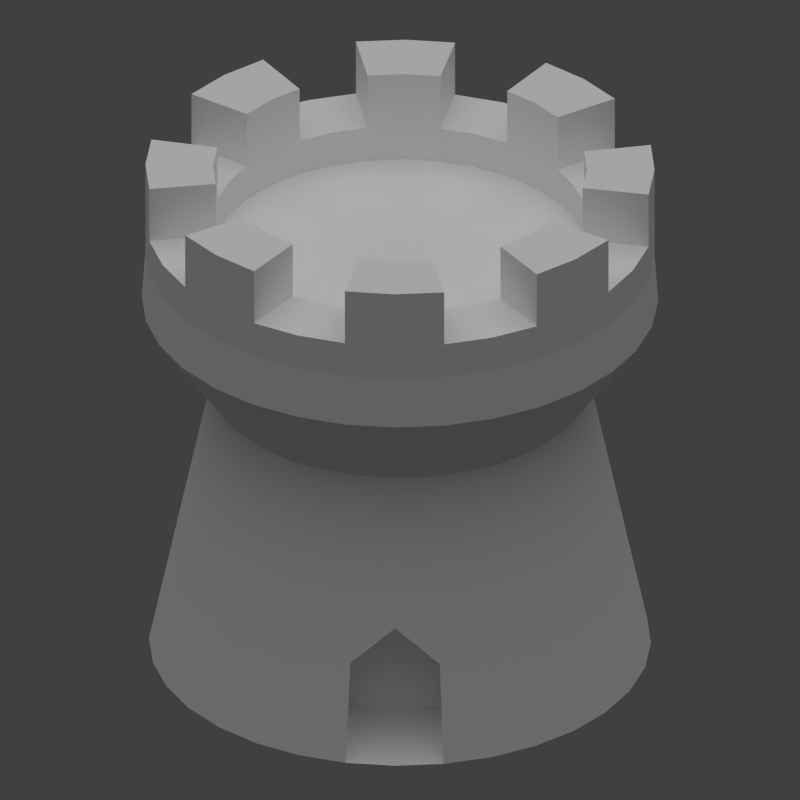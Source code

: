 # Source: tower.blend  (saved by Blender 2.54.0; exported with 4.5.12 LTS)
import bpy
from mathutils import Matrix  # noqa: F401  (used for matrix-valued properties, if any)

bpy.ops.wm.read_factory_settings(use_empty=True)
scene = bpy.context.scene
scene.name = 'Scene'

# ---- collections
col_collection_1 = bpy.data.collections.new('Collection 1'); scene.collection.children.link(col_collection_1)

# ---- materials (node trees are filled in below, after node groups)
mat_material = bpy.data.materials.new('Material')
mat_material.alpha_threshold = 0.0
mat_material.use_transparent_shadow = False
mat_material.diffuse_color = (1.0, 1.0, 1.0, 1.0)
mat_material.roughness = 0.5
mat_material.specular_intensity = 0.0
mat_material.line_color = (0.0, 0.0, 0.0, 1.0)

# ---- material node trees

# ---- world
world_world = bpy.data.worlds.new('World'); scene.world = world_world
world_world.color = (0.05088, 0.05088, 0.05088)
world_world.use_sun_shadow = False
world_world.sun_shadow_jitter_overblur = 0.0
world_world.cycles.sampling_method = 'MANUAL'
world_world.cycles.sample_map_resolution = 256

# ---- cameras
cam_camera = bpy.data.cameras.new('Camera')
cam_camera.type = 'ORTHO'
cam_camera.clip_end = 100.0
cam_camera.lens = 35.0
cam_camera.ortho_scale = 7.314
cam_camera.dof.focus_distance = 0.0
cam_camera.dof.aperture_fstop = 128.0

# ---- lights
light_hemi = bpy.data.lights.new('Hemi', 'SUN')
light_hemi.transmission_factor = 0.0
light_hemi.angle = 1.571
light_hemi.energy = 1.0
light_hemi.shadow_buffer_clip_start = 0.5
light_hemi.shadow_soft_size = 1.0
light_hemi.shadow_cascade_max_distance = 1000.0
light_hemi.cycles.use_multiple_importance_sampling = False

# ---- meshes
me_cylinder = bpy.data.meshes.new('Cylinder')
me_cylinder.from_pydata([(0.7071, 0.7071, -1.0), (0.8315, 0.5556, -1.0), (0.9239, 0.3827, -1.0), (0.9808, 0.1951, -1.0), (1.0, 7.55e-08, -1.0), (0.9808, -0.1951, -1.0), (0.9239, -0.3827, -1.0), (0.8315, -0.5556, -1.0), (0.7071, -0.7071, -1.0), (0.5556, -0.8315, -1.0), (0.3827, -0.9239, -1.0), (0.1951, -0.9808, -1.0), (-3.258e-07, -1.0, -1.0), (-0.1951, -0.9808, -1.0), (-0.3827, -0.9239, -1.0), (-0.5556, -0.8315, -1.0), (-0.7071, -0.7071, -1.0), (-0.8315, -0.5556, -1.0), (-0.9239, -0.3827, -1.0), (-0.9808, -0.1951, -1.0), (-1.0, 9.656e-07, -1.0), (-0.9808, 0.1951, -1.0), (-0.9239, 0.3827, -1.0), (-0.8315, 0.5556, -1.0), (-0.7071, 0.7071, -1.0), (-0.5556, 0.8315, -1.0), (-0.3827, 0.9239, -1.0), (-0.1951, 0.9808, -1.0), (1.605e-06, 1.0, -1.0), (0.1951, 0.9808, -1.0), (0.3827, 0.9239, -1.0), (0.5556, 0.8315, -1.0), (0.5267, 0.5266, 0.783), (0.6193, 0.4138, 0.783), (0.6881, 0.285, 0.783), (0.7305, 0.1453, 0.783), (0.7448, -2.03e-06, 0.783), (0.7305, -0.1453, 0.783), (0.6881, -0.285, 0.783), (0.6193, -0.4138, 0.783), (0.5266, -0.5267, 0.783), (0.4138, -0.6193, 0.783), (0.285, -0.6881, 0.783), (0.1453, -0.7305, 0.783), (3.544e-07, -0.7448, 0.783), (-0.1453, -0.7305, 0.783), (-0.285, -0.6881, 0.783), (-0.4138, -0.6193, 0.783), (-0.5266, -0.5267, 0.783), (-0.6193, -0.4138, 0.783), (-0.6881, -0.285, 0.783), (-0.7305, -0.1453, 0.783), (-0.7448, -3.415e-06, 0.783), (-0.7305, 0.1453, 0.783), (-0.6881, 0.285, 0.783), (-0.6193, 0.4138, 0.783), (-0.5267, 0.5266, 0.783), (-0.4138, 0.6193, 0.783), (-0.285, 0.6881, 0.783), (-0.1453, 0.7305, 0.783), (-5.76e-06, 0.7448, 0.783), (0.1453, 0.7305, 0.783), (0.285, 0.6881, 0.783), (0.4138, 0.6193, 0.783), (0.0, 0.0, -1.0), (-3.381e-07, -3.576e-07, 0.783), (0.6265, 0.4186, 0.1831), (0.5328, 0.5328, 0.1831), (0.6961, 0.2883, 0.1831), (0.739, 0.147, 0.1831), (0.7535, -1.341e-06, 0.1831), (0.739, -0.147, 0.1831), (0.6961, -0.2883, 0.1831), (0.6265, -0.4186, 0.1831), (0.5328, -0.5328, 0.1831), (0.4186, -0.6265, 0.1831), (0.2883, -0.6961, 0.1831), (0.147, -0.739, 0.1831), (1.894e-07, -0.7535, 0.1831), (-0.147, -0.739, 0.1831), (-0.2883, -0.6961, 0.1831), (-0.4186, -0.6265, 0.1831), (-0.5328, -0.5328, 0.1831), (-0.6265, -0.4186, 0.1831), (-0.6961, -0.2883, 0.1831), (-0.739, -0.147, 0.1831), (-0.7535, -2.066e-06, 0.1831), (-0.739, 0.147, 0.1831), (-0.6961, 0.2883, 0.1831), (-0.6265, 0.4186, 0.1831), (-0.5328, 0.5328, 0.1831), (-0.4186, 0.6265, 0.1831), (-0.2883, 0.6961, 0.1831), (-0.147, 0.739, 0.1831), (-3.505e-06, 0.7535, 0.1831), (0.147, 0.739, 0.1831), (0.2883, 0.6961, 0.1831), (0.4186, 0.6265, 0.1831), (0.8554, 0.5716, 0.5725), (0.7275, 0.7275, 0.5725), (0.9505, 0.3937, 0.5725), (1.009, 0.2007, 0.5725), (1.029, -1.79e-06, 0.5725), (1.009, -0.2007, 0.5725), (0.9505, -0.3937, 0.5725), (0.8554, -0.5716, 0.5725), (0.7275, -0.7275, 0.5725), (0.5716, -0.8554, 0.5725), (0.3937, -0.9505, 0.5725), (0.2007, -1.009, 0.5725), (8.028e-07, -1.029, 0.5725), (-0.2007, -1.009, 0.5725), (-0.3937, -0.9505, 0.5725), (-0.5716, -0.8554, 0.5725), (-0.7275, -0.7275, 0.5725), (-0.8554, -0.5716, 0.5725), (-0.9505, -0.3937, 0.5725), (-1.009, -0.2007, 0.5725), (-1.029, -3.188e-06, 0.5725), (-1.009, 0.2007, 0.5725), (-0.9505, 0.3937, 0.5725), (-0.8554, 0.5716, 0.5725), (-0.7275, 0.7275, 0.5725), (-0.5716, 0.8554, 0.5725), (-0.3937, 0.9505, 0.5725), (-0.2007, 1.009, 0.5725), (-5.744e-06, 1.029, 0.5725), (0.2007, 1.009, 0.5725), (0.3937, 0.9505, 0.5725), (0.5716, 0.8554, 0.5725), (0.8434, 0.5636, 0.7863), (0.7173, 0.7173, 0.7863), (0.9372, 0.3882, 0.7863), (0.9949, 0.1979, 0.7863), (1.014, -2.017e-06, 0.7863), (0.9949, -0.1979, 0.7863), (0.9372, -0.3882, 0.7863), (0.8434, -0.5636, 0.7863), (0.7173, -0.7173, 0.7863), (0.5636, -0.8434, 0.7863), (0.3882, -0.9372, 0.7863), (0.1979, -0.9949, 0.7863), (8.663e-07, -1.014, 0.7863), (-0.1979, -0.9949, 0.7863), (-0.3882, -0.9372, 0.7863), (-0.5636, -0.8434, 0.7863), (-0.7173, -0.7173, 0.7863), (-0.8434, -0.5636, 0.7863), (-0.9372, -0.3882, 0.7863), (-0.9949, -0.1979, 0.7863), (-1.014, -3.646e-06, 0.7863), (-0.9949, 0.1979, 0.7863), (-0.9372, 0.3882, 0.7863), (-0.8434, 0.5636, 0.7863), (-0.7173, 0.7173, 0.7863), (-0.5636, 0.8434, 0.7863), (-0.3882, 0.9372, 0.7863), (-0.1979, 0.9949, 0.7863), (-6.512e-06, 1.014, 0.7863), (0.1979, 0.9949, 0.7863), (0.3882, 0.9372, 0.7863), (0.5636, 0.8434, 0.7863), (0.7173, 0.7173, 0.9382), (0.5636, 0.8434, 0.9382), (0.3882, 0.9372, 0.9382), (0.1979, 0.9949, 0.9382), (-6.508e-06, 1.014, 0.9382), (-0.1979, 0.9949, 0.9382), (-0.3882, 0.9372, 0.9382), (-0.5636, 0.8434, 0.9382), (-0.7173, 0.7173, 0.9382), (-0.8434, 0.5636, 0.9382), (-0.9372, 0.3882, 0.9382), (-0.9949, 0.1979, 0.9382), (-1.014, -3.643e-06, 0.9382), (-0.9949, -0.1979, 0.9382), (-0.9372, -0.3882, 0.9382), (-0.8434, -0.5636, 0.9382), (-0.7173, -0.7173, 0.9382), (-0.5636, -0.8434, 0.9382), (-0.3882, -0.9372, 0.9382), (-0.1979, -0.9949, 0.9382), (8.701e-07, -1.014, 0.9382), (0.1979, -0.9949, 0.9382), (0.3882, -0.9372, 0.9382), (0.5636, -0.8434, 0.9382), (0.7173, -0.7173, 0.9382), (0.8434, -0.5636, 0.9382), (0.9372, -0.3882, 0.9382), (0.9949, -0.1979, 0.9382), (1.014, -2.014e-06, 0.9382), (0.9949, 0.1979, 0.9382), (0.9372, 0.3882, 0.9382), (0.8434, 0.5636, 0.9382), (0.5267, 0.5266, 0.9349), (0.4138, 0.6193, 0.9349), (0.285, 0.6881, 0.9349), (0.1453, 0.7305, 0.9349), (-5.756e-06, 0.7448, 0.9349), (-0.1453, 0.7305, 0.9349), (-0.285, 0.6881, 0.9349), (-0.4138, 0.6193, 0.9349), (-0.5267, 0.5266, 0.9349), (-0.6193, 0.4138, 0.9349), (-0.6881, 0.285, 0.9349), (-0.7305, 0.1453, 0.9349), (-0.7448, -3.411e-06, 0.9349), (-0.7305, -0.1453, 0.9349), (-0.6881, -0.285, 0.9349), (-0.6193, -0.4138, 0.9349), (-0.5266, -0.5267, 0.9349), (-0.4138, -0.6193, 0.9349), (-0.285, -0.6881, 0.9349), (-0.1453, -0.7305, 0.9349), (3.582e-07, -0.7448, 0.9349), (0.1453, -0.7305, 0.9349), (0.285, -0.6881, 0.9349), (0.4138, -0.6193, 0.9349), (0.5266, -0.5267, 0.9349), (0.6193, -0.4138, 0.9349), (0.6881, -0.285, 0.9349), (0.7305, -0.1453, 0.9349), (0.7448, -2.026e-06, 0.9349), (0.7305, 0.1453, 0.9349), (0.6881, 0.285, 0.9349), (0.6193, 0.4138, 0.9349), (0.9372, 0.3882, 1.177), (0.6881, 0.285, 1.174), (1.014, -2.007e-06, 1.177), (0.7448, -2.02e-06, 1.174), (0.6881, -0.285, 1.174), (0.9372, -0.3882, 1.177), (0.7173, -0.7173, 1.177), (0.5266, -0.5267, 1.174), (0.3882, -0.9372, 1.177), (0.285, -0.6881, 1.174), (3.64e-07, -0.7448, 1.174), (8.759e-07, -1.014, 1.177), (-0.285, -0.6881, 1.174), (-0.3882, -0.9372, 1.177), (-0.5266, -0.5267, 1.174), (-0.7173, -0.7173, 1.177), (-0.6881, -0.285, 1.174), (-0.9372, -0.3882, 1.177), (-0.7448, -3.405e-06, 1.174), (-1.014, -3.636e-06, 1.177), (-0.9372, 0.3882, 1.177), (-0.6881, 0.285, 1.174), (-0.7173, 0.7173, 1.177), (-0.5267, 0.5266, 1.174), (-0.3882, 0.9372, 1.177), (-0.285, 0.6881, 1.174), (-6.502e-06, 1.014, 1.177), (-5.75e-06, 0.7448, 1.174), (0.285, 0.6881, 1.174), (0.3882, 0.9372, 1.177), (0.5267, 0.5266, 1.174), (0.7173, 0.7173, 1.177), (0.6193, 0.4138, 1.174), (0.7305, -0.1453, 1.174), (0.4138, -0.6193, 1.174), (-0.1453, -0.7305, 1.174), (-0.6193, -0.4138, 1.174), (-0.7305, 0.1453, 1.174), (-0.4138, 0.6193, 1.174), (0.1453, 0.7305, 1.174), (0.8434, 0.5636, 1.177), (0.9949, -0.1979, 1.177), (0.5636, -0.8434, 1.177), (-0.1979, -0.9949, 1.177), (-0.8434, -0.5636, 1.177), (-0.9949, 0.1979, 1.177), (-0.5636, 0.8434, 1.177), (0.1979, 0.9949, 1.177), (0.7604, 0.5081, -0.5898), (0.6467, 0.6467, -0.5898), (0.8449, 0.35, -0.5898), (0.897, 0.1784, -0.5898), (0.9145, -4.155e-07, -0.5898), (0.897, -0.1784, -0.5898), (0.8449, -0.35, -0.5898), (0.7604, -0.5081, -0.5898), (0.6467, -0.6467, -0.5898), (0.4902, -0.7337, -0.4357), (0.35, -0.8449, -0.5898), (0.1784, -0.897, -0.5898), (-1.472e-07, -0.9145, -0.5898), (-0.1784, -0.897, -0.5898), (-0.35, -0.8449, -0.5898), (-0.5081, -0.7604, -0.5898), (-0.6467, -0.6467, -0.5898), (-0.7604, -0.5081, -0.5898), (-0.8449, -0.35, -0.5898), (-0.897, -0.1784, -0.5898), (-0.9145, -8.548e-08, -0.5898), (-0.897, 0.1784, -0.5898), (-0.8449, 0.35, -0.5898), (-0.7604, 0.5081, -0.5898), (-0.6467, 0.6467, -0.5898), (-0.5081, 0.7604, -0.5898), (-0.35, 0.8449, -0.5898), (-0.1784, 0.897, -0.5898), (-1.662e-07, 0.9145, -0.5898), (0.1784, 0.897, -0.5898), (0.35, 0.8449, -0.5898), (0.5081, 0.7604, -0.5898), (0.4902, -0.7337, -0.4357), (0.35, -0.8449, -0.5898), (0.6467, -0.6467, -0.5898), (0.3827, -0.9239, -1.0), (0.7071, -0.7071, -1.0), (0.5556, -0.8315, -1.0), (0.4828, -0.3875, -0.9703), (0.331, -0.5114, -0.9742), (0.1586, -0.6045, -0.968), (0.4853, -0.4169, -0.5523), (0.1887, -0.6153, -0.5503), (0.3522, -0.5373, -0.3987)], [], [(64, 0, 1), (65, 33, 32), (64, 1, 2), (65, 34, 33), (64, 2, 3), (65, 35, 34), (64, 3, 4), (65, 36, 35), (64, 4, 5), (65, 37, 36), (64, 5, 6), (65, 38, 37), (64, 6, 7), (65, 39, 38), (64, 7, 8), (65, 40, 39), (64, 8, 9), (65, 41, 40), (64, 9, 10), (65, 42, 41), (64, 10, 11), (65, 43, 42), (64, 11, 12), (65, 44, 43), (64, 12, 13), (65, 45, 44), (64, 13, 14), (65, 46, 45), (64, 14, 15), (65, 47, 46), (64, 15, 16), (65, 48, 47), (64, 16, 17), (65, 49, 48), (64, 17, 18), (65, 50, 49), (64, 18, 19), (65, 51, 50), (64, 19, 20), (65, 52, 51), (64, 20, 21), (65, 53, 52), (64, 21, 22), (65, 54, 53), (64, 22, 23), (65, 55, 54), (64, 23, 24), (65, 56, 55), (64, 24, 25), (65, 57, 56), (64, 25, 26), (65, 58, 57), (64, 26, 27), (65, 59, 58), (64, 27, 28), (65, 60, 59), (64, 28, 29), (65, 61, 60), (64, 29, 30), (65, 62, 61), (64, 30, 31), (65, 63, 62), (31, 0, 64), (65, 32, 63), (67, 99, 98, 66), (66, 98, 100, 68), (68, 100, 101, 69), (69, 101, 102, 70), (70, 102, 103, 71), (71, 103, 104, 72), (72, 104, 105, 73), (73, 105, 106, 74), (74, 106, 107, 75), (75, 107, 108, 76), (76, 108, 109, 77), (77, 109, 110, 78), (78, 110, 111, 79), (79, 111, 112, 80), (80, 112, 113, 81), (81, 113, 114, 82), (82, 114, 115, 83), (83, 115, 116, 84), (84, 116, 117, 85), (85, 117, 118, 86), (86, 118, 119, 87), (87, 119, 120, 88), (88, 120, 121, 89), (89, 121, 122, 90), (90, 122, 123, 91), (91, 123, 124, 92), (92, 124, 125, 93), (93, 125, 126, 94), (94, 126, 127, 95), (95, 127, 128, 96), (96, 128, 129, 97), (99, 67, 97, 129), (99, 131, 130, 98), (98, 130, 132, 100), (100, 132, 133, 101), (101, 133, 134, 102), (102, 134, 135, 103), (103, 135, 136, 104), (104, 136, 137, 105), (105, 137, 138, 106), (106, 138, 139, 107), (107, 139, 140, 108), (108, 140, 141, 109), (109, 141, 142, 110), (110, 142, 143, 111), (111, 143, 144, 112), (112, 144, 145, 113), (113, 145, 146, 114), (114, 146, 147, 115), (115, 147, 148, 116), (116, 148, 149, 117), (117, 149, 150, 118), (118, 150, 151, 119), (119, 151, 152, 120), (120, 152, 153, 121), (121, 153, 154, 122), (122, 154, 155, 123), (123, 155, 156, 124), (124, 156, 157, 125), (125, 157, 158, 126), (126, 158, 159, 127), (127, 159, 160, 128), (128, 160, 161, 129), (131, 99, 129, 161), (131, 161, 163, 162), (161, 160, 164, 163), (160, 159, 165, 164), (159, 158, 166, 165), (158, 157, 167, 166), (157, 156, 168, 167), (156, 155, 169, 168), (155, 154, 170, 169), (154, 153, 171, 170), (153, 152, 172, 171), (152, 151, 173, 172), (151, 150, 174, 173), (150, 149, 175, 174), (149, 148, 176, 175), (148, 147, 177, 176), (147, 146, 178, 177), (146, 145, 179, 178), (145, 144, 180, 179), (144, 143, 181, 180), (143, 142, 182, 181), (142, 141, 183, 182), (141, 140, 184, 183), (140, 139, 185, 184), (139, 138, 186, 185), (138, 137, 187, 186), (137, 136, 188, 187), (136, 135, 189, 188), (135, 134, 190, 189), (134, 133, 191, 190), (133, 132, 192, 191), (132, 130, 193, 192), (130, 131, 162, 193), (63, 32, 194, 195), (62, 63, 195, 196), (61, 62, 196, 197), (60, 61, 197, 198), (59, 60, 198, 199), (58, 59, 199, 200), (57, 58, 200, 201), (56, 57, 201, 202), (55, 56, 202, 203), (54, 55, 203, 204), (53, 54, 204, 205), (52, 53, 205, 206), (51, 52, 206, 207), (50, 51, 207, 208), (49, 50, 208, 209), (48, 49, 209, 210), (47, 48, 210, 211), (46, 47, 211, 212), (45, 46, 212, 213), (44, 45, 213, 214), (43, 44, 214, 215), (42, 43, 215, 216), (41, 42, 216, 217), (40, 41, 217, 218), (39, 40, 218, 219), (38, 39, 219, 220), (37, 38, 220, 221), (36, 37, 221, 222), (35, 36, 222, 223), (34, 35, 223, 224), (33, 34, 224, 225), (32, 33, 225, 194), (194, 162, 163, 195), (164, 196, 195, 163), (167, 199, 198, 166), (168, 200, 199, 167), (171, 203, 202, 170), (172, 204, 203, 171), (175, 207, 206, 174), (176, 208, 207, 175), (179, 211, 210, 178), (180, 212, 211, 179), (183, 215, 214, 182), (184, 216, 215, 183), (187, 219, 218, 186), (188, 220, 219, 187), (191, 223, 222, 190), (192, 224, 223, 191), (224, 192, 226, 227), (190, 222, 229, 228), (220, 188, 231, 230), (186, 218, 233, 232), (216, 184, 234, 235), (182, 214, 236, 237), (212, 180, 239, 238), (178, 210, 240, 241), (208, 176, 243, 242), (174, 206, 244, 245), (204, 172, 246, 247), (170, 202, 249, 248), (200, 168, 250, 251), (166, 198, 253, 252), (196, 164, 255, 254), (162, 194, 256, 257), (194, 225, 258, 256), (225, 224, 227, 258), (222, 221, 259, 229), (221, 220, 230, 259), (218, 217, 260, 233), (217, 216, 235, 260), (214, 213, 261, 236), (213, 212, 238, 261), (210, 209, 262, 240), (209, 208, 242, 262), (206, 205, 263, 244), (205, 204, 247, 263), (202, 201, 264, 249), (201, 200, 251, 264), (198, 197, 265, 253), (197, 196, 254, 265), (193, 162, 257, 266), (192, 193, 266, 226), (189, 190, 228, 267), (188, 189, 267, 231), (185, 186, 232, 268), (184, 185, 268, 234), (181, 182, 237, 269), (180, 181, 269, 239), (177, 178, 241, 270), (176, 177, 270, 243), (173, 174, 245, 271), (172, 173, 271, 246), (169, 170, 248, 272), (168, 169, 272, 250), (165, 166, 252, 273), (164, 165, 273, 255), (257, 256, 258, 266), (266, 258, 227, 226), (228, 229, 259, 267), (267, 259, 230, 231), (232, 233, 260, 268), (268, 260, 235, 234), (237, 236, 261, 269), (269, 261, 238, 239), (241, 240, 262, 270), (270, 262, 242, 243), (245, 244, 263, 271), (271, 263, 247, 246), (248, 249, 264, 272), (272, 264, 251, 250), (252, 253, 265, 273), (273, 265, 254, 255), (0, 275, 274, 1), (275, 67, 66, 274), (1, 274, 276, 2), (274, 66, 68, 276), (2, 276, 277, 3), (276, 68, 69, 277), (3, 277, 278, 4), (277, 69, 70, 278), (4, 278, 279, 5), (278, 70, 71, 279), (5, 279, 280, 6), (279, 71, 72, 280), (6, 280, 281, 7), (280, 72, 73, 281), (7, 281, 282, 8), (281, 73, 74, 282), (282, 74, 75, 283), (283, 75, 76, 284), (10, 284, 285, 11), (284, 76, 77, 285), (11, 285, 286, 12), (285, 77, 78, 286), (12, 286, 287, 13), (286, 78, 79, 287), (13, 287, 288, 14), (287, 79, 80, 288), (14, 288, 289, 15), (288, 80, 81, 289), (15, 289, 290, 16), (289, 81, 82, 290), (16, 290, 291, 17), (290, 82, 83, 291), (17, 291, 292, 18), (291, 83, 84, 292), (18, 292, 293, 19), (292, 84, 85, 293), (19, 293, 294, 20), (293, 85, 86, 294), (20, 294, 295, 21), (294, 86, 87, 295), (21, 295, 296, 22), (295, 87, 88, 296), (22, 296, 297, 23), (296, 88, 89, 297), (23, 297, 298, 24), (297, 89, 90, 298), (24, 298, 299, 25), (298, 90, 91, 299), (25, 299, 300, 26), (299, 91, 92, 300), (26, 300, 301, 27), (300, 92, 93, 301), (27, 301, 302, 28), (301, 93, 94, 302), (28, 302, 303, 29), (302, 94, 95, 303), (29, 303, 304, 30), (303, 95, 96, 304), (30, 304, 305, 31), (304, 96, 97, 305), (67, 275, 305, 97), (275, 0, 31, 305), (283, 284, 307, 306), (282, 283, 306, 308), (284, 10, 309, 307), (8, 282, 308, 310), (10, 9, 311, 309), (9, 8, 310, 311), (311, 310, 312, 313), (309, 311, 313, 314), (310, 308, 315, 312), (307, 309, 314, 316), (308, 306, 317, 315), (306, 307, 316, 317), (312, 315, 317, 313), (313, 317, 316, 314)])
me_cylinder.materials.append(mat_material)
me_cylinder.use_remesh_preserve_volume = False
me_cylinder.use_remesh_preserve_attributes = False
me_cylinder.use_mirror_vertex_groups = False
me_cylinder.update()

# ---- objects
ob_hemi = bpy.data.objects.new('Hemi', light_hemi)
ob_cylinder = bpy.data.objects.new('Cylinder', me_cylinder)
ob_camera = bpy.data.objects.new('Camera', cam_camera)

# ---- transforms, parenting, visibility, modifiers, constraints
ob_hemi.location = (-0.018, -0.7201, 5.005)
ob_hemi.empty_display_type = 'ARROWS'
ob_hemi.lineart.crease_threshold = 0.0
ob_cylinder.location = (0.0, -0.617, 0.6494)
ob_cylinder.rotation_euler = (0.0, -0.0, -0.6109)
ob_cylinder.scale = (2.295, 2.295, 2.295)
ob_cylinder.empty_display_type = 'ARROWS'
ob_cylinder.lineart.crease_threshold = 0.0
ob_camera.location = (0.0, -6.0, 4.0)
ob_camera.rotation_euler = (1.047, -0.0, 0.0)
ob_camera.lock_rotations_4d = False
ob_camera.empty_display_type = 'ARROWS'
ob_camera.color = (0.0, 0.0, 0.0, 0.0)
ob_camera.display_type = 'WIRE'
ob_camera.lineart.crease_threshold = 0.0

# ---- collection membership
col_collection_1.objects.link(ob_hemi)
col_collection_1.objects.link(ob_cylinder)
col_collection_1.objects.link(ob_camera)

# ---- scene / render settings (as saved in the file)
scene.camera = ob_camera
scene.frame_start = 1; scene.frame_end = 250; scene.frame_set(1)
scene.render.engine = 'BLENDER_EEVEE_NEXT'
scene.render.image_settings.compression = 90
scene.render.resolution_x = 300
scene.render.resolution_y = 300
scene.render.resolution_percentage = 50
scene.render.dither_intensity = 0.0
scene.render.bake_margin = 2
scene.render.bake_bias = 0.0
scene.cycles.use_denoising = False
scene.cycles.samples = 10
scene.cycles.sampling_pattern = 'TABULATED_SOBOL'
scene.cycles.light_sampling_threshold = 0.0
scene.cycles.use_adaptive_sampling = False
scene.cycles.use_light_tree = False
scene.cycles.blur_glossy = 0.0
scene.cycles.volume_bounces = 1
scene.cycles.pixel_filter_type = 'GAUSSIAN'
scene.cycles.sample_clamp_indirect = 0.0
scene.view_settings.view_transform = 'Standard'
bpy.context.view_layer.update()
